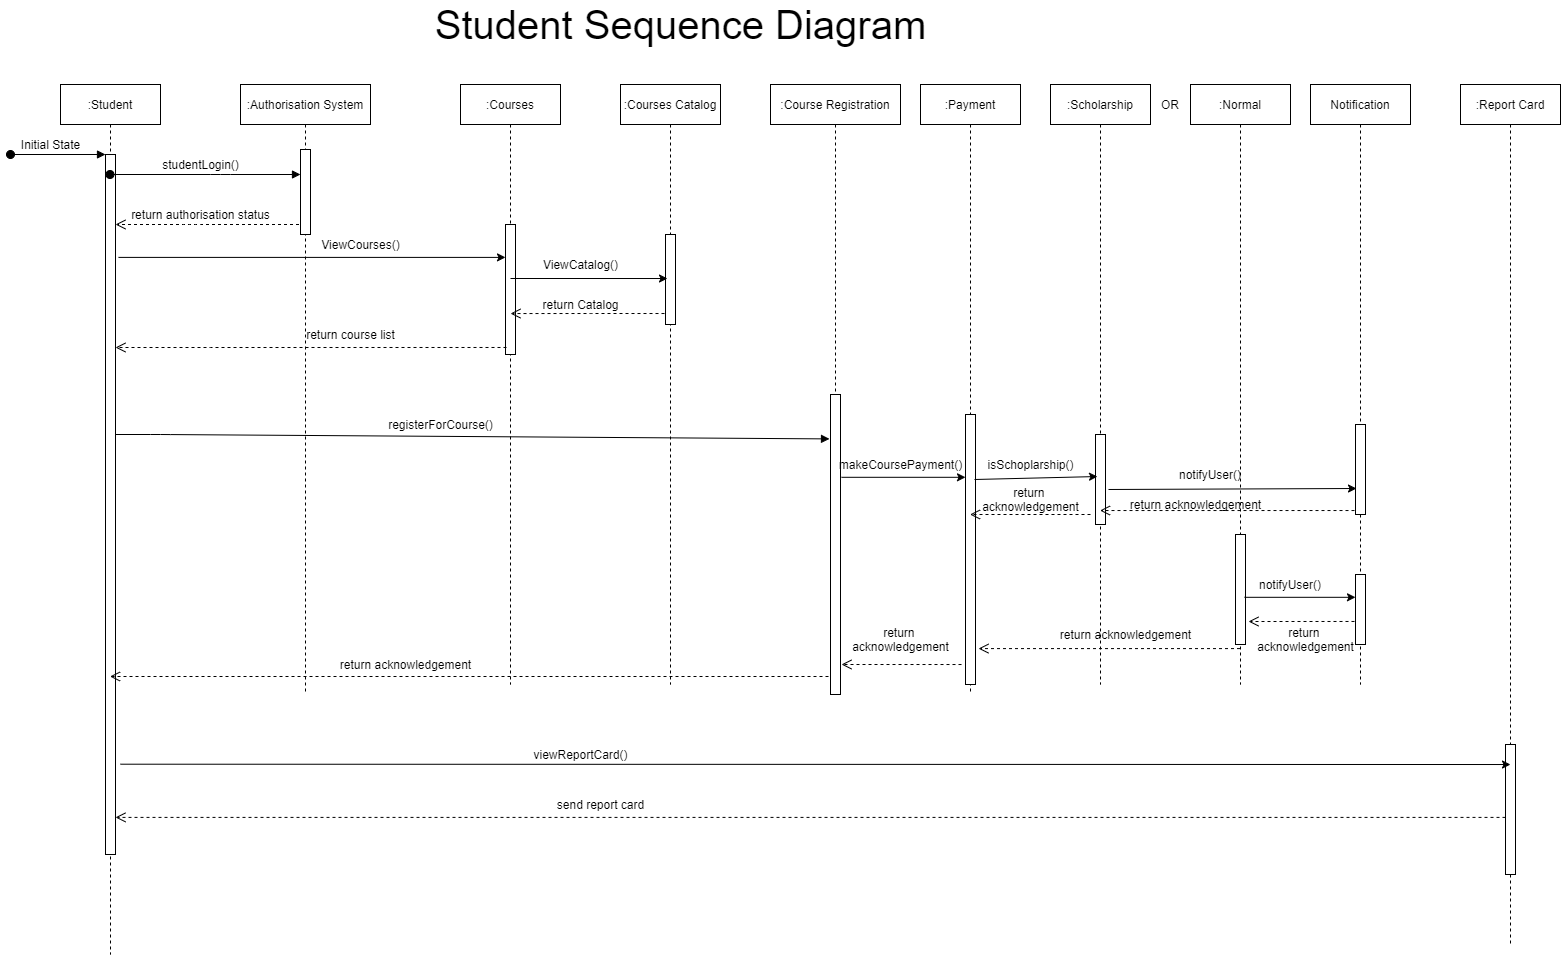

The diagram above was exported from draw.io. Its source (the exported page's mxGraphModel, read from the mxfile embedded in the PNG):
<mxGraphModel dx="1422" dy="1875" grid="1" gridSize="10" guides="1" tooltips="1" connect="1" arrows="1" fold="1" page="1" pageScale="1" pageWidth="850" pageHeight="1100" math="0" shadow="0">
  <root>
    <mxCell id="0" />
    <mxCell id="1" parent="0" />
    <mxCell id="3nuBFxr9cyL0pnOWT2aG-1" value=":Student" style="shape=umlLifeline;perimeter=lifelinePerimeter;container=1;collapsible=0;recursiveResize=0;rounded=0;shadow=0;strokeWidth=1;" parent="1" vertex="1">
      <mxGeometry x="120" y="80" width="100" height="870" as="geometry" />
    </mxCell>
    <mxCell id="3nuBFxr9cyL0pnOWT2aG-2" value="" style="points=[];perimeter=orthogonalPerimeter;rounded=0;shadow=0;strokeWidth=1;" parent="3nuBFxr9cyL0pnOWT2aG-1" vertex="1">
      <mxGeometry x="45" y="70" width="10" height="700" as="geometry" />
    </mxCell>
    <mxCell id="3nuBFxr9cyL0pnOWT2aG-3" value="" style="verticalAlign=bottom;startArrow=oval;endArrow=block;startSize=8;shadow=0;strokeWidth=1;" parent="3nuBFxr9cyL0pnOWT2aG-1" target="3nuBFxr9cyL0pnOWT2aG-2" edge="1">
      <mxGeometry x="-1" y="78" relative="1" as="geometry">
        <mxPoint x="-50" y="70" as="sourcePoint" />
        <mxPoint x="-75" y="58" as="offset" />
      </mxGeometry>
    </mxCell>
    <mxCell id="3nuBFxr9cyL0pnOWT2aG-5" value=":Course Registration" style="shape=umlLifeline;perimeter=lifelinePerimeter;container=1;collapsible=0;recursiveResize=0;rounded=0;shadow=0;strokeWidth=1;" parent="1" vertex="1">
      <mxGeometry x="830" y="80" width="130" height="610" as="geometry" />
    </mxCell>
    <mxCell id="CIcVTtZOjbYMmztjPA84-9" value="" style="points=[];perimeter=orthogonalPerimeter;rounded=0;shadow=0;strokeWidth=1;" parent="3nuBFxr9cyL0pnOWT2aG-5" vertex="1">
      <mxGeometry x="60" y="310" width="10" height="300" as="geometry" />
    </mxCell>
    <mxCell id="y1RbfNMk8HivSXoMxdHq-2" value=":Courses Catalog" style="shape=umlLifeline;perimeter=lifelinePerimeter;container=1;collapsible=0;recursiveResize=0;rounded=0;shadow=0;strokeWidth=1;" parent="1" vertex="1">
      <mxGeometry x="680" y="80" width="100" height="600" as="geometry" />
    </mxCell>
    <mxCell id="y1RbfNMk8HivSXoMxdHq-3" value="" style="points=[];perimeter=orthogonalPerimeter;rounded=0;shadow=0;strokeWidth=1;" parent="y1RbfNMk8HivSXoMxdHq-2" vertex="1">
      <mxGeometry x="45" y="150" width="10" height="90" as="geometry" />
    </mxCell>
    <mxCell id="y1RbfNMk8HivSXoMxdHq-4" value=":Courses" style="shape=umlLifeline;perimeter=lifelinePerimeter;container=1;collapsible=0;recursiveResize=0;rounded=0;shadow=0;strokeWidth=1;" parent="1" vertex="1">
      <mxGeometry x="520" y="80" width="100" height="600" as="geometry" />
    </mxCell>
    <mxCell id="y1RbfNMk8HivSXoMxdHq-5" value="" style="points=[];perimeter=orthogonalPerimeter;rounded=0;shadow=0;strokeWidth=1;" parent="y1RbfNMk8HivSXoMxdHq-4" vertex="1">
      <mxGeometry x="45" y="140" width="10" height="130" as="geometry" />
    </mxCell>
    <mxCell id="y1RbfNMk8HivSXoMxdHq-14" value=":Payment" style="shape=umlLifeline;perimeter=lifelinePerimeter;container=1;collapsible=0;recursiveResize=0;rounded=0;shadow=0;strokeWidth=1;" parent="1" vertex="1">
      <mxGeometry x="980" y="80" width="100" height="610" as="geometry" />
    </mxCell>
    <mxCell id="y1RbfNMk8HivSXoMxdHq-15" value="" style="points=[];perimeter=orthogonalPerimeter;rounded=0;shadow=0;strokeWidth=1;" parent="y1RbfNMk8HivSXoMxdHq-14" vertex="1">
      <mxGeometry x="45" y="330" width="10" height="270" as="geometry" />
    </mxCell>
    <mxCell id="y1RbfNMk8HivSXoMxdHq-21" value=":Scholarship" style="shape=umlLifeline;perimeter=lifelinePerimeter;container=1;collapsible=0;recursiveResize=0;rounded=0;shadow=0;strokeWidth=1;" parent="1" vertex="1">
      <mxGeometry x="1110" y="80" width="100" height="600" as="geometry" />
    </mxCell>
    <mxCell id="CIcVTtZOjbYMmztjPA84-11" value="" style="points=[];perimeter=orthogonalPerimeter;rounded=0;shadow=0;strokeWidth=1;" parent="y1RbfNMk8HivSXoMxdHq-21" vertex="1">
      <mxGeometry x="45" y="350" width="10" height="90" as="geometry" />
    </mxCell>
    <mxCell id="y1RbfNMk8HivSXoMxdHq-24" value=":Normal" style="shape=umlLifeline;perimeter=lifelinePerimeter;container=1;collapsible=0;recursiveResize=0;rounded=0;shadow=0;strokeWidth=1;" parent="1" vertex="1">
      <mxGeometry x="1250" y="80" width="100" height="600" as="geometry" />
    </mxCell>
    <mxCell id="y1RbfNMk8HivSXoMxdHq-25" value="" style="points=[];perimeter=orthogonalPerimeter;rounded=0;shadow=0;strokeWidth=1;" parent="y1RbfNMk8HivSXoMxdHq-24" vertex="1">
      <mxGeometry x="45" y="450" width="10" height="110" as="geometry" />
    </mxCell>
    <mxCell id="y1RbfNMk8HivSXoMxdHq-29" value="OR" style="text;html=1;strokeColor=none;fillColor=none;align=center;verticalAlign=middle;whiteSpace=wrap;rounded=0;" parent="1" vertex="1">
      <mxGeometry x="1210" y="90" width="40" height="20" as="geometry" />
    </mxCell>
    <mxCell id="y1RbfNMk8HivSXoMxdHq-32" value="Notification" style="shape=umlLifeline;perimeter=lifelinePerimeter;container=1;collapsible=0;recursiveResize=0;rounded=0;shadow=0;strokeWidth=1;" parent="1" vertex="1">
      <mxGeometry x="1370" y="80" width="100" height="600" as="geometry" />
    </mxCell>
    <mxCell id="lkp3lNYzzQjnLPH8UtAw-54" value="" style="points=[];perimeter=orthogonalPerimeter;rounded=0;shadow=0;strokeWidth=1;" parent="y1RbfNMk8HivSXoMxdHq-32" vertex="1">
      <mxGeometry x="45" y="490" width="10" height="70" as="geometry" />
    </mxCell>
    <mxCell id="CIcVTtZOjbYMmztjPA84-14" value="" style="points=[];perimeter=orthogonalPerimeter;rounded=0;shadow=0;strokeWidth=1;" parent="y1RbfNMk8HivSXoMxdHq-32" vertex="1">
      <mxGeometry x="45" y="340" width="10" height="90" as="geometry" />
    </mxCell>
    <mxCell id="lkp3lNYzzQjnLPH8UtAw-42" value="" style="verticalAlign=bottom;endArrow=block;entryX=-0.1;entryY=0.148;shadow=0;strokeWidth=1;entryDx=0;entryDy=0;entryPerimeter=0;" parent="1" target="CIcVTtZOjbYMmztjPA84-9" edge="1">
      <mxGeometry x="0.021" y="-50" relative="1" as="geometry">
        <mxPoint x="175" y="430" as="sourcePoint" />
        <Array as="points">
          <mxPoint x="220" y="430" />
        </Array>
        <mxPoint x="567" y="426.25" as="targetPoint" />
        <mxPoint as="offset" />
      </mxGeometry>
    </mxCell>
    <mxCell id="lkp3lNYzzQjnLPH8UtAw-50" value="" style="verticalAlign=bottom;endArrow=open;dashed=1;endSize=8;shadow=0;strokeWidth=1;" parent="1" source="CIcVTtZOjbYMmztjPA84-1" target="3nuBFxr9cyL0pnOWT2aG-2" edge="1">
      <mxGeometry x="0.2084" y="50" relative="1" as="geometry">
        <mxPoint x="175" y="583.9200000000001" as="targetPoint" />
        <mxPoint x="1159.5" y="584" as="sourcePoint" />
        <Array as="points">
          <mxPoint x="250" y="220" />
        </Array>
        <mxPoint x="30" y="-10" as="offset" />
      </mxGeometry>
    </mxCell>
    <mxCell id="lkp3lNYzzQjnLPH8UtAw-59" value="notifyUser()" style="text;html=1;strokeColor=none;fillColor=none;align=center;verticalAlign=middle;whiteSpace=wrap;rounded=0;" parent="1" vertex="1">
      <mxGeometry x="1330" y="570" width="40" height="20" as="geometry" />
    </mxCell>
    <mxCell id="lkp3lNYzzQjnLPH8UtAw-60" value="" style="endArrow=classic;html=1;exitX=0.9;exitY=0.571;exitDx=0;exitDy=0;exitPerimeter=0;" parent="1" source="y1RbfNMk8HivSXoMxdHq-25" target="lkp3lNYzzQjnLPH8UtAw-54" edge="1">
      <mxGeometry width="50" height="50" relative="1" as="geometry">
        <mxPoint x="1150" y="610" as="sourcePoint" />
        <mxPoint x="1419.5" y="610" as="targetPoint" />
        <Array as="points" />
      </mxGeometry>
    </mxCell>
    <mxCell id="CIcVTtZOjbYMmztjPA84-1" value=":Authorisation System" style="shape=umlLifeline;perimeter=lifelinePerimeter;container=1;collapsible=0;recursiveResize=0;rounded=0;shadow=0;strokeWidth=1;" parent="1" vertex="1">
      <mxGeometry x="300" y="80" width="130" height="610" as="geometry" />
    </mxCell>
    <mxCell id="CIcVTtZOjbYMmztjPA84-2" value="" style="points=[];perimeter=orthogonalPerimeter;rounded=0;shadow=0;strokeWidth=1;" parent="CIcVTtZOjbYMmztjPA84-1" vertex="1">
      <mxGeometry x="60" y="65" width="10" height="85" as="geometry" />
    </mxCell>
    <mxCell id="CIcVTtZOjbYMmztjPA84-3" value="" style="verticalAlign=bottom;startArrow=oval;endArrow=block;startSize=8;shadow=0;strokeWidth=1;" parent="1" source="3nuBFxr9cyL0pnOWT2aG-1" target="CIcVTtZOjbYMmztjPA84-2" edge="1">
      <mxGeometry x="-1" y="78" relative="1" as="geometry">
        <mxPoint x="250" y="150" as="sourcePoint" />
        <Array as="points">
          <mxPoint x="280" y="170" />
        </Array>
        <mxPoint x="-75" y="58" as="offset" />
      </mxGeometry>
    </mxCell>
    <mxCell id="CIcVTtZOjbYMmztjPA84-4" value="" style="endArrow=classic;html=1;exitX=1.3;exitY=0.147;exitDx=0;exitDy=0;exitPerimeter=0;" parent="1" source="3nuBFxr9cyL0pnOWT2aG-2" target="y1RbfNMk8HivSXoMxdHq-5" edge="1">
      <mxGeometry width="50" height="50" relative="1" as="geometry">
        <mxPoint x="670" y="440" as="sourcePoint" />
        <mxPoint x="560" y="298" as="targetPoint" />
      </mxGeometry>
    </mxCell>
    <mxCell id="CIcVTtZOjbYMmztjPA84-5" value="" style="verticalAlign=bottom;endArrow=open;dashed=1;endSize=8;shadow=0;strokeWidth=1;exitX=0.1;exitY=0.946;exitDx=0;exitDy=0;exitPerimeter=0;" parent="1" source="y1RbfNMk8HivSXoMxdHq-5" target="3nuBFxr9cyL0pnOWT2aG-2" edge="1">
      <mxGeometry x="0.2084" y="50" relative="1" as="geometry">
        <mxPoint x="185" y="230.07999999999993" as="targetPoint" />
        <mxPoint x="374.5" y="230" as="sourcePoint" />
        <Array as="points">
          <mxPoint x="260" y="343" />
        </Array>
        <mxPoint x="30" y="-10" as="offset" />
      </mxGeometry>
    </mxCell>
    <mxCell id="CIcVTtZOjbYMmztjPA84-6" value="" style="endArrow=classic;html=1;entryX=0.2;entryY=0.489;entryDx=0;entryDy=0;entryPerimeter=0;" parent="1" target="y1RbfNMk8HivSXoMxdHq-3" edge="1">
      <mxGeometry width="50" height="50" relative="1" as="geometry">
        <mxPoint x="570" y="274" as="sourcePoint" />
        <mxPoint x="720" y="390" as="targetPoint" />
      </mxGeometry>
    </mxCell>
    <mxCell id="CIcVTtZOjbYMmztjPA84-7" value="" style="verticalAlign=bottom;endArrow=open;dashed=1;endSize=8;shadow=0;strokeWidth=1;exitX=-0.1;exitY=0.878;exitDx=0;exitDy=0;exitPerimeter=0;entryX=0.5;entryY=0.685;entryDx=0;entryDy=0;entryPerimeter=0;" parent="1" source="y1RbfNMk8HivSXoMxdHq-3" target="y1RbfNMk8HivSXoMxdHq-5" edge="1">
      <mxGeometry x="0.2084" y="50" relative="1" as="geometry">
        <mxPoint x="580" y="309" as="targetPoint" />
        <mxPoint x="576" y="352.98" as="sourcePoint" />
        <Array as="points">
          <mxPoint x="660" y="309" />
        </Array>
        <mxPoint x="30" y="-10" as="offset" />
      </mxGeometry>
    </mxCell>
    <mxCell id="CIcVTtZOjbYMmztjPA84-10" value="" style="html=1;verticalAlign=bottom;endArrow=open;dashed=1;endSize=8;exitX=-0.2;exitY=0.94;exitDx=0;exitDy=0;exitPerimeter=0;" parent="1" source="CIcVTtZOjbYMmztjPA84-9" target="3nuBFxr9cyL0pnOWT2aG-1" edge="1">
      <mxGeometry x="-0.25" y="70" relative="1" as="geometry">
        <mxPoint x="740" y="420" as="sourcePoint" />
        <mxPoint x="660" y="420" as="targetPoint" />
        <mxPoint as="offset" />
      </mxGeometry>
    </mxCell>
    <mxCell id="CIcVTtZOjbYMmztjPA84-12" value="" style="endArrow=classic;html=1;exitX=1.1;exitY=0.276;exitDx=0;exitDy=0;exitPerimeter=0;" parent="1" source="CIcVTtZOjbYMmztjPA84-9" target="y1RbfNMk8HivSXoMxdHq-15" edge="1">
      <mxGeometry width="50" height="50" relative="1" as="geometry">
        <mxPoint x="910" y="440" as="sourcePoint" />
        <mxPoint x="920" y="390" as="targetPoint" />
      </mxGeometry>
    </mxCell>
    <mxCell id="CIcVTtZOjbYMmztjPA84-13" value="" style="endArrow=classic;html=1;entryX=0.2;entryY=0.467;entryDx=0;entryDy=0;entryPerimeter=0;" parent="1" target="CIcVTtZOjbYMmztjPA84-11" edge="1">
      <mxGeometry width="50" height="50" relative="1" as="geometry">
        <mxPoint x="1034" y="475" as="sourcePoint" />
        <mxPoint x="820" y="290" as="targetPoint" />
      </mxGeometry>
    </mxCell>
    <mxCell id="CIcVTtZOjbYMmztjPA84-15" value="" style="endArrow=classic;html=1;entryX=0.1;entryY=0.711;entryDx=0;entryDy=0;entryPerimeter=0;exitX=1.3;exitY=0.611;exitDx=0;exitDy=0;exitPerimeter=0;" parent="1" source="CIcVTtZOjbYMmztjPA84-11" target="CIcVTtZOjbYMmztjPA84-14" edge="1">
      <mxGeometry width="50" height="50" relative="1" as="geometry">
        <mxPoint x="770" y="540" as="sourcePoint" />
        <mxPoint x="820" y="490" as="targetPoint" />
      </mxGeometry>
    </mxCell>
    <mxCell id="CIcVTtZOjbYMmztjPA84-16" value="" style="html=1;verticalAlign=bottom;endArrow=open;dashed=1;endSize=8;exitX=-0.1;exitY=0.956;exitDx=0;exitDy=0;exitPerimeter=0;" parent="1" source="CIcVTtZOjbYMmztjPA84-14" target="y1RbfNMk8HivSXoMxdHq-21" edge="1">
      <mxGeometry y="160" relative="1" as="geometry">
        <mxPoint x="840" y="520" as="sourcePoint" />
        <mxPoint x="760" y="520" as="targetPoint" />
        <mxPoint as="offset" />
      </mxGeometry>
    </mxCell>
    <mxCell id="CIcVTtZOjbYMmztjPA84-17" value="" style="html=1;verticalAlign=bottom;endArrow=open;dashed=1;endSize=8;" parent="1" target="y1RbfNMk8HivSXoMxdHq-14" edge="1">
      <mxGeometry y="160" relative="1" as="geometry">
        <mxPoint x="1150" y="510" as="sourcePoint" />
        <mxPoint x="1169.5" y="516.04" as="targetPoint" />
        <mxPoint as="offset" />
      </mxGeometry>
    </mxCell>
    <mxCell id="CIcVTtZOjbYMmztjPA84-18" value="" style="html=1;verticalAlign=bottom;endArrow=open;dashed=1;endSize=8;exitX=-0.1;exitY=0.671;exitDx=0;exitDy=0;exitPerimeter=0;entryX=1.3;entryY=0.791;entryDx=0;entryDy=0;entryPerimeter=0;" parent="1" source="lkp3lNYzzQjnLPH8UtAw-54" target="y1RbfNMk8HivSXoMxdHq-25" edge="1">
      <mxGeometry y="160" relative="1" as="geometry">
        <mxPoint x="1160" y="520" as="sourcePoint" />
        <mxPoint x="1039.5" y="520" as="targetPoint" />
        <mxPoint as="offset" />
      </mxGeometry>
    </mxCell>
    <mxCell id="CIcVTtZOjbYMmztjPA84-19" value="" style="html=1;verticalAlign=bottom;endArrow=open;dashed=1;endSize=8;entryX=1.3;entryY=0.867;entryDx=0;entryDy=0;entryPerimeter=0;" parent="1" source="y1RbfNMk8HivSXoMxdHq-24" target="y1RbfNMk8HivSXoMxdHq-15" edge="1">
      <mxGeometry y="160" relative="1" as="geometry">
        <mxPoint x="1160" y="520" as="sourcePoint" />
        <mxPoint x="1039.5" y="520" as="targetPoint" />
        <mxPoint as="offset" />
      </mxGeometry>
    </mxCell>
    <mxCell id="CIcVTtZOjbYMmztjPA84-20" value="" style="html=1;verticalAlign=bottom;endArrow=open;dashed=1;endSize=8;entryX=1.1;entryY=0.9;entryDx=0;entryDy=0;entryPerimeter=0;exitX=-0.4;exitY=0.926;exitDx=0;exitDy=0;exitPerimeter=0;" parent="1" source="y1RbfNMk8HivSXoMxdHq-15" target="CIcVTtZOjbYMmztjPA84-9" edge="1">
      <mxGeometry y="160" relative="1" as="geometry">
        <mxPoint x="1160" y="520" as="sourcePoint" />
        <mxPoint x="1039.5" y="520" as="targetPoint" />
        <mxPoint as="offset" />
      </mxGeometry>
    </mxCell>
    <mxCell id="CIcVTtZOjbYMmztjPA84-21" value=":Report Card" style="shape=umlLifeline;perimeter=lifelinePerimeter;container=1;collapsible=0;recursiveResize=0;rounded=0;shadow=0;strokeWidth=1;" parent="1" vertex="1">
      <mxGeometry x="1520" y="80" width="100" height="860" as="geometry" />
    </mxCell>
    <mxCell id="CIcVTtZOjbYMmztjPA84-22" value="" style="points=[];perimeter=orthogonalPerimeter;rounded=0;shadow=0;strokeWidth=1;" parent="CIcVTtZOjbYMmztjPA84-21" vertex="1">
      <mxGeometry x="45" y="660" width="10" height="130" as="geometry" />
    </mxCell>
    <mxCell id="CIcVTtZOjbYMmztjPA84-23" value="" style="endArrow=classic;html=1;entryX=0.5;entryY=0.154;entryDx=0;entryDy=0;entryPerimeter=0;exitX=1.5;exitY=0.871;exitDx=0;exitDy=0;exitPerimeter=0;" parent="1" source="3nuBFxr9cyL0pnOWT2aG-2" target="CIcVTtZOjbYMmztjPA84-22" edge="1">
      <mxGeometry width="50" height="50" relative="1" as="geometry">
        <mxPoint x="770" y="960" as="sourcePoint" />
        <mxPoint x="820" y="910" as="targetPoint" />
      </mxGeometry>
    </mxCell>
    <mxCell id="CIcVTtZOjbYMmztjPA84-24" value="" style="html=1;verticalAlign=bottom;endArrow=open;dashed=1;endSize=8;entryX=1;entryY=0.947;entryDx=0;entryDy=0;entryPerimeter=0;" parent="1" source="CIcVTtZOjbYMmztjPA84-22" target="3nuBFxr9cyL0pnOWT2aG-2" edge="1">
      <mxGeometry y="160" relative="1" as="geometry">
        <mxPoint x="1309.5" y="654.0899999999999" as="sourcePoint" />
        <mxPoint x="1048" y="654.0899999999999" as="targetPoint" />
        <mxPoint as="offset" />
      </mxGeometry>
    </mxCell>
    <mxCell id="CIcVTtZOjbYMmztjPA84-25" value="return authorisation status" style="text;html=1;align=center;verticalAlign=middle;resizable=0;points=[];autosize=1;" parent="1" vertex="1">
      <mxGeometry x="185" y="200" width="150" height="20" as="geometry" />
    </mxCell>
    <mxCell id="CIcVTtZOjbYMmztjPA84-26" value="studentLogin()" style="text;html=1;align=center;verticalAlign=middle;resizable=0;points=[];autosize=1;" parent="1" vertex="1">
      <mxGeometry x="215" y="150" width="90" height="20" as="geometry" />
    </mxCell>
    <mxCell id="CIcVTtZOjbYMmztjPA84-27" value="ViewCatalog()" style="text;html=1;align=center;verticalAlign=middle;resizable=0;points=[];autosize=1;" parent="1" vertex="1">
      <mxGeometry x="595" y="250" width="90" height="20" as="geometry" />
    </mxCell>
    <mxCell id="CIcVTtZOjbYMmztjPA84-28" value="registerForCourse()" style="text;html=1;align=center;verticalAlign=middle;resizable=0;points=[];autosize=1;" parent="1" vertex="1">
      <mxGeometry x="440" y="410" width="120" height="20" as="geometry" />
    </mxCell>
    <mxCell id="CIcVTtZOjbYMmztjPA84-29" value="return Catalog" style="text;html=1;align=center;verticalAlign=middle;resizable=0;points=[];autosize=1;" parent="1" vertex="1">
      <mxGeometry x="595" y="290" width="90" height="20" as="geometry" />
    </mxCell>
    <mxCell id="CIcVTtZOjbYMmztjPA84-30" value="makeCoursePayment()" style="text;html=1;align=center;verticalAlign=middle;resizable=0;points=[];autosize=1;" parent="1" vertex="1">
      <mxGeometry x="890" y="450" width="140" height="20" as="geometry" />
    </mxCell>
    <mxCell id="CIcVTtZOjbYMmztjPA84-31" value="return acknowledgement" style="text;html=1;align=center;verticalAlign=middle;resizable=0;points=[];autosize=1;" parent="1" vertex="1">
      <mxGeometry x="1180" y="490" width="150" height="20" as="geometry" />
    </mxCell>
    <mxCell id="CIcVTtZOjbYMmztjPA84-32" value="isSchoplarship()" style="text;html=1;align=center;verticalAlign=middle;resizable=0;points=[];autosize=1;" parent="1" vertex="1">
      <mxGeometry x="1040" y="450" width="100" height="20" as="geometry" />
    </mxCell>
    <mxCell id="CIcVTtZOjbYMmztjPA84-33" value="return course list" style="text;html=1;align=center;verticalAlign=middle;resizable=0;points=[];autosize=1;" parent="1" vertex="1">
      <mxGeometry x="360" y="320" width="100" height="20" as="geometry" />
    </mxCell>
    <mxCell id="CIcVTtZOjbYMmztjPA84-34" value="ViewCourses()" style="text;html=1;align=center;verticalAlign=middle;resizable=0;points=[];autosize=1;" parent="1" vertex="1">
      <mxGeometry x="375" y="230" width="90" height="20" as="geometry" />
    </mxCell>
    <mxCell id="CIcVTtZOjbYMmztjPA84-35" value="Initial State" style="text;html=1;align=center;verticalAlign=middle;resizable=0;points=[];autosize=1;" parent="1" vertex="1">
      <mxGeometry x="75" y="130" width="70" height="20" as="geometry" />
    </mxCell>
    <mxCell id="CIcVTtZOjbYMmztjPA84-37" value="notifyUser()" style="text;html=1;strokeColor=none;fillColor=none;align=center;verticalAlign=middle;whiteSpace=wrap;rounded=0;" parent="1" vertex="1">
      <mxGeometry x="1250" y="460" width="40" height="20" as="geometry" />
    </mxCell>
    <mxCell id="CIcVTtZOjbYMmztjPA84-38" value="return &lt;br&gt;acknowledgement" style="text;html=1;align=center;verticalAlign=middle;resizable=0;points=[];autosize=1;" parent="1" vertex="1">
      <mxGeometry x="1035" y="480" width="110" height="30" as="geometry" />
    </mxCell>
    <mxCell id="CIcVTtZOjbYMmztjPA84-39" value="return &lt;br&gt;acknowledgement" style="text;html=1;align=center;verticalAlign=middle;resizable=0;points=[];autosize=1;" parent="1" vertex="1">
      <mxGeometry x="1310" y="620" width="110" height="30" as="geometry" />
    </mxCell>
    <mxCell id="CIcVTtZOjbYMmztjPA84-40" value="return acknowledgement" style="text;html=1;align=center;verticalAlign=middle;resizable=0;points=[];autosize=1;" parent="1" vertex="1">
      <mxGeometry x="1110" y="620" width="150" height="20" as="geometry" />
    </mxCell>
    <mxCell id="CIcVTtZOjbYMmztjPA84-41" value="return &lt;br&gt;acknowledgement" style="text;html=1;align=center;verticalAlign=middle;resizable=0;points=[];autosize=1;" parent="1" vertex="1">
      <mxGeometry x="905" y="620" width="110" height="30" as="geometry" />
    </mxCell>
    <mxCell id="CIcVTtZOjbYMmztjPA84-42" value="return acknowledgement" style="text;html=1;align=center;verticalAlign=middle;resizable=0;points=[];autosize=1;" parent="1" vertex="1">
      <mxGeometry x="390" y="650" width="150" height="20" as="geometry" />
    </mxCell>
    <mxCell id="CIcVTtZOjbYMmztjPA84-43" value="viewReportCard()" style="text;html=1;align=center;verticalAlign=middle;resizable=0;points=[];autosize=1;" parent="1" vertex="1">
      <mxGeometry x="585" y="740" width="110" height="20" as="geometry" />
    </mxCell>
    <mxCell id="CIcVTtZOjbYMmztjPA84-44" value="send report card" style="text;html=1;align=center;verticalAlign=middle;resizable=0;points=[];autosize=1;" parent="1" vertex="1">
      <mxGeometry x="610" y="790" width="100" height="20" as="geometry" />
    </mxCell>
    <mxCell id="CIcVTtZOjbYMmztjPA84-45" value="&lt;font style=&quot;font-size: 40px&quot;&gt;Student Sequence Diagram&lt;/font&gt;" style="text;html=1;align=center;verticalAlign=middle;resizable=0;points=[];autosize=1;" parent="1" vertex="1">
      <mxGeometry x="485" y="5" width="510" height="30" as="geometry" />
    </mxCell>
  </root>
</mxGraphModel>